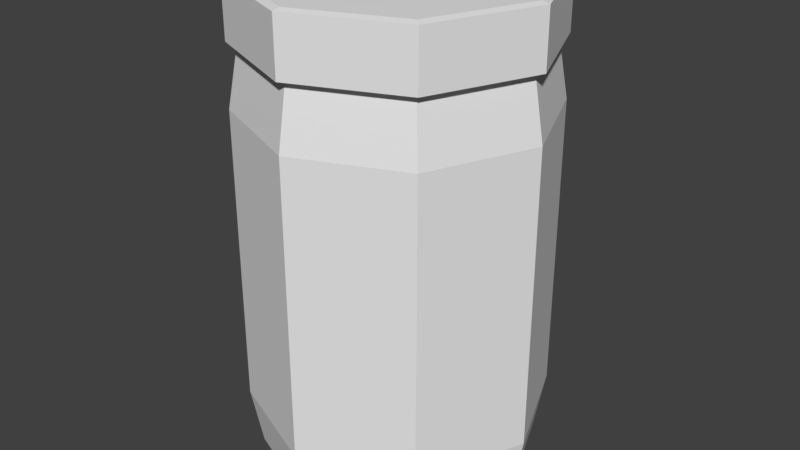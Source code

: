 # Source: Glue.blend  (saved by Blender 2.79.0; exported with 4.5.12 LTS)
import bpy
from mathutils import Matrix  # noqa: F401  (used for matrix-valued properties, if any)

bpy.ops.wm.read_factory_settings(use_empty=True)
scene = bpy.context.scene
scene.name = 'Scene'

# ---- collections
col_collection_1 = bpy.data.collections.new('Collection 1'); scene.collection.children.link(col_collection_1)

# ---- world
world_world = bpy.data.worlds.new('World'); scene.world = world_world
world_world.color = (0.05088, 0.05088, 0.05088)
world_world.use_sun_shadow = False
world_world.sun_shadow_jitter_overblur = 0.0
world_world.cycles.sampling_method = 'MANUAL'

# ---- meshes
me_cylinder = bpy.data.meshes.new('Cylinder')
me_cylinder.from_pydata([(0.0, 1.0, 0.4063), (0.0, 1.0, 2.406), (0.7071, 0.7071, 0.4063), (0.7071, 0.7071, 2.406), (1.0, -4.371e-08, 0.4063), (1.0, -4.371e-08, 2.406), (0.7071, -0.7071, 0.4063), (0.7071, -0.7071, 2.406), (-8.742e-08, -1.0, 0.4063), (-8.742e-08, -1.0, 2.406), (-0.7071, -0.7071, 0.4063), (-0.7071, -0.7071, 2.406), (-1.0, 1.192e-08, 0.4063), (-1.0, 1.192e-08, 2.406), (-0.7071, 0.7071, 0.4063), (-0.7071, 0.7071, 2.406), (3.343e-09, 0.9264, 0.007555), (0.6551, 0.6551, 0.007555), (0.9264, -3.995e-08, 0.007555), (0.6551, -0.6551, 0.007555), (-7.764e-08, -0.9264, 0.007555), (-0.6551, -0.6551, 0.007555), (-0.9264, 1.16e-08, 0.007555), (-0.6551, 0.6551, 0.007555), (-5.148e-10, 0.9309, 2.794), (0.6582, 0.6582, 2.794), (0.9309, -4.018e-08, 2.794), (0.6582, -0.6582, 2.794), (-8.19e-08, -0.9309, 2.794), (-0.6582, -0.6582, 2.794), (-0.9309, 1.162e-08, 2.794), (-0.6582, 0.6582, 2.794), (-1.177e-09, 0.9944, 2.816), (0.7031, 0.7031, 2.816), (0.9944, -4.393e-08, 2.816), (0.7031, -0.7031, 2.816), (-8.811e-08, -0.9944, 2.816), (-0.7031, -0.7031, 2.816), (-0.9944, 1.139e-08, 2.816), (-0.7031, 0.7031, 2.816), (-3.284e-08, 0.9944, 3.187), (0.7031, 0.7031, 3.187), (0.9944, -4.393e-08, 3.187), (0.7031, -0.7031, 3.187), (-1.198e-07, -0.9944, 3.187), (-0.7031, -0.7031, 3.187), (-0.9944, 1.139e-08, 3.187), (-0.7031, 0.7031, 3.187), (-3.711e-08, 0.9406, 3.198), (0.6651, 0.6651, 3.198), (0.9406, -4.075e-08, 3.198), (0.6651, -0.6651, 3.198), (-1.193e-07, -0.9406, 3.198), (-0.6651, -0.6651, 3.198), (-0.9406, 1.158e-08, 3.198), (-0.6651, 0.6651, 3.198)], [], [(0, 1, 3, 2), (2, 3, 5, 4), (4, 5, 7, 6), (6, 7, 9, 8), (8, 9, 11, 10), (10, 11, 13, 12), (11, 9, 28, 29), (12, 13, 15, 14), (14, 15, 1, 0), (6, 8, 20, 19), (16, 17, 18, 19, 20, 21, 22, 23), (12, 14, 23, 22), (2, 4, 18, 17), (8, 10, 21, 20), (14, 0, 16, 23), (0, 2, 17, 16), (4, 6, 19, 18), (10, 12, 22, 21), (24, 31, 39, 32), (1, 15, 31, 24), (3, 1, 24, 25), (7, 5, 26, 27), (13, 11, 29, 30), (9, 7, 27, 28), (15, 13, 30, 31), (5, 3, 25, 26), (35, 34, 42, 43), (30, 29, 37, 38), (28, 27, 35, 36), (26, 25, 33, 34), (31, 30, 38, 39), (29, 28, 36, 37), (27, 26, 34, 35), (25, 24, 32, 33), (47, 46, 54, 55), (33, 32, 40, 41), (32, 39, 47, 40), (38, 37, 45, 46), (36, 35, 43, 44), (34, 33, 41, 42), (39, 38, 46, 47), (37, 36, 44, 45), (49, 48, 55, 54, 53, 52, 51, 50), (45, 44, 52, 53), (43, 42, 50, 51), (41, 40, 48, 49), (40, 47, 55, 48), (46, 45, 53, 54), (44, 43, 51, 52), (42, 41, 49, 50)])
_uv = me_cylinder.uv_layers.new(name='UVMap')
_uv.uv.foreach_set('vector', [0.7529, 0.07703, 0.7486, 0.3916, 0.6269, 0.3917, 0.6329, 0.07478, 0.6329, 0.07478, 0.6269, 0.3917, 0.5006, 0.3904, 0.5092, 0.06624, 0.4974, 0.06799, 0.4992, 0.3955, 0.3714, 0.3931, 0.3736, 0.0751, 0.3736, 0.0751, 0.3714, 0.3931, 0.2486, 0.3916, 0.2529, 0.07703, 0.2529, 0.07703, 0.2486, 0.3916, 0.1269, 0.3917, 0.1329, 0.07478, 0.1329, 0.07478, 0.1269, 0.3917, 0.0005915, 0.3904, 0.009223, 0.06624, 0.1269, 0.3917, 0.2486, 0.3916, 0.2467, 0.455, 0.1266, 0.4586, 0.9974, 0.06799, 0.9992, 0.3955, 0.8714, 0.3931, 0.8736, 0.0751, 0.8736, 0.0751, 0.8714, 0.3931, 0.7486, 0.3916, 0.7529, 0.07703, 0.3736, 0.0751, 0.2529, 0.07703, 0.2527, 0.01149, 0.3704, 0.008923, 0.4796, 0.5536, 0.5611, 0.6351, 0.5611, 0.7503, 0.4796, 0.8318, 0.3644, 0.8318, 0.2829, 0.7503, 0.2829, 0.6351, 0.3644, 0.5536, 0.9974, 0.06799, 0.8736, 0.0751, 0.8704, 0.008923, 0.9883, 0.0001612, 0.6329, 0.07478, 0.5092, 0.06624, 0.5192, 0.0001612, 0.6357, 0.009607, 0.2529, 0.07703, 0.1329, 0.07478, 0.1357, 0.009607, 0.2527, 0.01149, 0.8736, 0.0751, 0.7529, 0.07703, 0.7527, 0.01149, 0.8704, 0.008923, 0.7529, 0.07703, 0.6329, 0.07478, 0.6357, 0.009607, 0.7527, 0.01149, 0.4974, 0.06799, 0.3736, 0.0751, 0.3704, 0.008923, 0.4883, 0.0001612, 0.1329, 0.07478, 0.009223, 0.06624, 0.01924, 0.0001614, 0.1357, 0.009607, 0.7467, 0.455, 0.8681, 0.4572, 0.8678, 0.4686, 0.7467, 0.4654, 0.7486, 0.3916, 0.8714, 0.3931, 0.8681, 0.4572, 0.7467, 0.455, 0.6269, 0.3917, 0.7486, 0.3916, 0.7467, 0.455, 0.6266, 0.4586, 0.3714, 0.3931, 0.4992, 0.3955, 0.4949, 0.4565, 0.3681, 0.4572, 0.0005915, 0.3904, 0.1269, 0.3917, 0.1266, 0.4586, 0.004047, 0.4569, 0.2486, 0.3916, 0.3714, 0.3931, 0.3681, 0.4572, 0.2467, 0.455, 0.8714, 0.3931, 0.9992, 0.3955, 0.9949, 0.4565, 0.8681, 0.4572, 0.5006, 0.3904, 0.6269, 0.3917, 0.6266, 0.4586, 0.504, 0.4569, 0.3678, 0.4686, 0.4998, 0.469, 0.4933, 0.5452, 0.3679, 0.5282, 0.004047, 0.4569, 0.1266, 0.4586, 0.1266, 0.4684, 0.0001612, 0.4663, 0.2467, 0.455, 0.3681, 0.4572, 0.3678, 0.4686, 0.2467, 0.4654, 0.504, 0.4569, 0.6266, 0.4586, 0.6266, 0.4684, 0.5002, 0.4663, 0.8681, 0.4572, 0.9949, 0.4565, 0.9998, 0.469, 0.8678, 0.4686, 0.1266, 0.4586, 0.2467, 0.455, 0.2467, 0.4654, 0.1266, 0.4684, 0.3681, 0.4572, 0.4949, 0.4565, 0.4998, 0.469, 0.3678, 0.4686, 0.6266, 0.4586, 0.7467, 0.455, 0.7467, 0.4654, 0.6266, 0.4684, 0.8679, 0.5282, 0.9933, 0.5452, 0.9886, 0.5533, 0.8672, 0.5365, 0.6266, 0.4684, 0.7467, 0.4654, 0.7513, 0.526, 0.6328, 0.5279, 0.7467, 0.4654, 0.8678, 0.4686, 0.8679, 0.5282, 0.7513, 0.526, 0.0001612, 0.4663, 0.1266, 0.4684, 0.1328, 0.5279, 0.0002924, 0.5433, 0.2467, 0.4654, 0.3678, 0.4686, 0.3679, 0.5282, 0.2513, 0.526, 0.5002, 0.4663, 0.6266, 0.4684, 0.6328, 0.5279, 0.5003, 0.5433, 0.8678, 0.4686, 0.9998, 0.469, 0.9933, 0.5452, 0.8679, 0.5282, 0.1266, 0.4684, 0.2467, 0.4654, 0.2513, 0.526, 0.1328, 0.5279, 0.1999, 0.8361, 0.08288, 0.8361, 0.0001612, 0.7533, 0.0001612, 0.6364, 0.08288, 0.5536, 0.1999, 0.5536, 0.2826, 0.6364, 0.2826, 0.7533, 0.1328, 0.5279, 0.2513, 0.526, 0.2512, 0.5346, 0.1334, 0.537, 0.3679, 0.5282, 0.4933, 0.5452, 0.4886, 0.5533, 0.3672, 0.5365, 0.6328, 0.5279, 0.7513, 0.526, 0.7512, 0.5346, 0.6334, 0.537, 0.7513, 0.526, 0.8679, 0.5282, 0.8672, 0.5365, 0.7512, 0.5346, 0.0002924, 0.5433, 0.1328, 0.5279, 0.1334, 0.537, 0.005588, 0.553, 0.2513, 0.526, 0.3679, 0.5282, 0.3672, 0.5365, 0.2512, 0.5346, 0.5003, 0.5433, 0.6328, 0.5279, 0.6334, 0.537, 0.5056, 0.553])
me_cylinder.use_remesh_preserve_volume = False
me_cylinder.use_remesh_preserve_attributes = False
me_cylinder.use_mirror_vertex_groups = False
me_cylinder.update()

# ---- objects
ob_cylinder = bpy.data.objects.new('Cylinder', me_cylinder)

# ---- transforms, parenting, visibility, modifiers, constraints
ob_cylinder.location = (0.0, 0.0, 0.0)
ob_cylinder.lineart.crease_threshold = 0.0

# ---- collection membership
col_collection_1.objects.link(ob_cylinder)

# ---- scene / render settings (as saved in the file)
scene.frame_start = 1; scene.frame_end = 250; scene.frame_set(1)
scene.render.engine = 'BLENDER_EEVEE_NEXT'
scene.render.resolution_percentage = 50
scene.render.dither_intensity = 0.0
scene.cycles.use_denoising = False
scene.cycles.samples = 128
scene.cycles.sampling_pattern = 'TABULATED_SOBOL'
scene.cycles.use_adaptive_sampling = False
scene.cycles.use_light_tree = False
scene.cycles.blur_glossy = 0.0
scene.cycles.sample_clamp_indirect = 0.0
scene.view_settings.view_transform = 'Standard'
bpy.context.view_layer.update()

# ---- added for rendering (the .blend has no active camera and no usable light): camera, sun
cam_auto = bpy.data.cameras.new('AutoCamera')
cam_auto.lens = 50.0
cam_auto.sensor_width = 36.0
cam_auto.clip_end = 1000.0
ob_auto_camera = bpy.data.objects.new('AutoCamera', cam_auto)
scene.collection.objects.link(ob_auto_camera)
ob_auto_camera.location = (3.94502, -4.73403, 4.75891)
ob_auto_camera.rotation_euler = (1.09748, -7.21219e-08, 0.694738)
scene.camera = ob_auto_camera
light_auto_sun = bpy.data.lights.new('AutoSun', 'SUN')
light_auto_sun.energy = 3.0
light_auto_sun.angle = 0.0523599
ob_auto_sun = bpy.data.objects.new('AutoSun', light_auto_sun)
scene.collection.objects.link(ob_auto_sun)
ob_auto_sun.rotation_euler = (0.872665, 0.174533, 0.523599)
bpy.context.view_layer.update()
